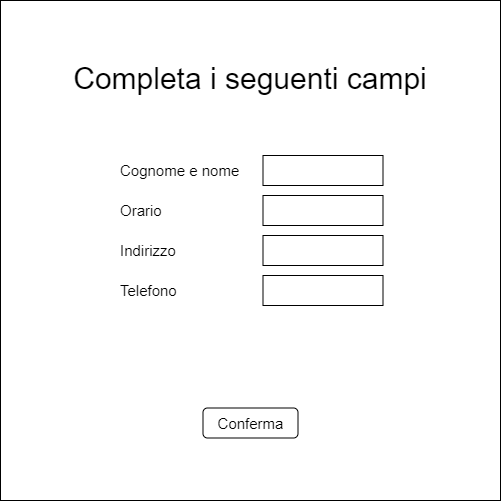

The diagram above was exported from draw.io. Its source (the exported page's mxGraphModel, read from the mxfile embedded in the PNG):
<mxGraphModel dx="942" dy="525" grid="1" gridSize="10" guides="1" tooltips="1" connect="1" arrows="1" fold="1" page="1" pageScale="1" pageWidth="827" pageHeight="1169" math="0" shadow="0">
  <root>
    <mxCell id="0" />
    <mxCell id="1" parent="0" />
    <mxCell id="VoRM1ZQpwMVSqKSThmiY-1" value="" style="whiteSpace=wrap;html=1;aspect=fixed;" vertex="1" parent="1">
      <mxGeometry x="160" y="160" width="500" height="500" as="geometry" />
    </mxCell>
    <mxCell id="VoRM1ZQpwMVSqKSThmiY-10" value="Completa i seguenti campi" style="text;html=1;strokeColor=none;fillColor=none;align=center;verticalAlign=middle;whiteSpace=wrap;rounded=0;fontSize=30;" vertex="1" parent="1">
      <mxGeometry x="200" y="222.5" width="420" height="30" as="geometry" />
    </mxCell>
    <mxCell id="VoRM1ZQpwMVSqKSThmiY-11" value="Conferma" style="rounded=1;whiteSpace=wrap;html=1;fontSize=15;" vertex="1" parent="1">
      <mxGeometry x="362.5" y="567.5" width="95" height="30" as="geometry" />
    </mxCell>
    <mxCell id="2d1GcrMkUXFdTrZSp2FN-1" value="Cognome e nome" style="text;html=1;strokeColor=none;fillColor=none;align=left;verticalAlign=middle;whiteSpace=wrap;rounded=0;fontSize=15;" vertex="1" parent="1">
      <mxGeometry x="277.5" y="315" width="135" height="30" as="geometry" />
    </mxCell>
    <mxCell id="2d1GcrMkUXFdTrZSp2FN-2" value="Orario" style="text;html=1;strokeColor=none;fillColor=none;align=left;verticalAlign=middle;whiteSpace=wrap;rounded=0;fontSize=15;" vertex="1" parent="1">
      <mxGeometry x="277.5" y="355" width="135" height="30" as="geometry" />
    </mxCell>
    <mxCell id="2d1GcrMkUXFdTrZSp2FN-3" value="" style="rounded=0;whiteSpace=wrap;html=1;fontSize=15;" vertex="1" parent="1">
      <mxGeometry x="422.5" y="315" width="120" height="30" as="geometry" />
    </mxCell>
    <mxCell id="2d1GcrMkUXFdTrZSp2FN-4" value="" style="rounded=0;whiteSpace=wrap;html=1;fontSize=15;" vertex="1" parent="1">
      <mxGeometry x="422.5" y="355" width="120" height="30" as="geometry" />
    </mxCell>
    <mxCell id="2d1GcrMkUXFdTrZSp2FN-5" value="Indirizzo" style="text;html=1;strokeColor=none;fillColor=none;align=left;verticalAlign=middle;whiteSpace=wrap;rounded=0;fontSize=15;" vertex="1" parent="1">
      <mxGeometry x="277.5" y="395" width="137.5" height="30" as="geometry" />
    </mxCell>
    <mxCell id="2d1GcrMkUXFdTrZSp2FN-6" value="Telefono" style="text;html=1;strokeColor=none;fillColor=none;align=left;verticalAlign=middle;whiteSpace=wrap;rounded=0;fontSize=15;" vertex="1" parent="1">
      <mxGeometry x="277.5" y="435" width="137.5" height="30" as="geometry" />
    </mxCell>
    <mxCell id="2d1GcrMkUXFdTrZSp2FN-7" value="" style="rounded=0;whiteSpace=wrap;html=1;fontSize=15;" vertex="1" parent="1">
      <mxGeometry x="422.5" y="395" width="120" height="30" as="geometry" />
    </mxCell>
    <mxCell id="2d1GcrMkUXFdTrZSp2FN-8" value="" style="rounded=0;whiteSpace=wrap;html=1;fontSize=15;" vertex="1" parent="1">
      <mxGeometry x="422.5" y="435" width="120" height="30" as="geometry" />
    </mxCell>
  </root>
</mxGraphModel>